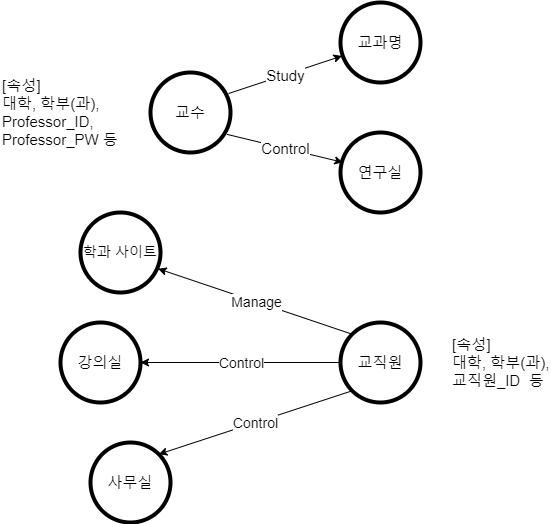

The diagram above was exported from draw.io. Its source (the exported page's mxGraphModel, read from the mxfile embedded in the PNG):
<mxGraphModel dx="1038" dy="539" grid="1" gridSize="10" guides="1" tooltips="1" connect="1" arrows="1" fold="1" page="1" pageScale="1" pageWidth="827" pageHeight="1169" math="0" shadow="0">
  <root>
    <mxCell id="0" />
    <mxCell id="1" parent="0" />
    <mxCell id="SkTbZFHnj2DEhjc8VdMX-1" value="&lt;font style=&quot;font-size: 15px;&quot;&gt;교수&lt;/font&gt;" style="ellipse;whiteSpace=wrap;html=1;aspect=fixed;strokeWidth=4;" vertex="1" parent="1">
      <mxGeometry x="200" y="110" width="80" height="80" as="geometry" />
    </mxCell>
    <mxCell id="SkTbZFHnj2DEhjc8VdMX-2" value="&lt;font style=&quot;font-size: 15px;&quot;&gt;교과명&lt;/font&gt;" style="ellipse;whiteSpace=wrap;html=1;aspect=fixed;strokeWidth=4;" vertex="1" parent="1">
      <mxGeometry x="390" y="40" width="80" height="80" as="geometry" />
    </mxCell>
    <mxCell id="SkTbZFHnj2DEhjc8VdMX-3" value="&lt;font style=&quot;font-size: 15px;&quot;&gt;연구실&lt;/font&gt;" style="ellipse;whiteSpace=wrap;html=1;aspect=fixed;strokeWidth=4;" vertex="1" parent="1">
      <mxGeometry x="390" y="170" width="80" height="80" as="geometry" />
    </mxCell>
    <mxCell id="SkTbZFHnj2DEhjc8VdMX-4" value="" style="endArrow=classic;html=1;rounded=0;fontSize=15;exitX=0.975;exitY=0.263;exitDx=0;exitDy=0;exitPerimeter=0;entryX=0.02;entryY=0.668;entryDx=0;entryDy=0;entryPerimeter=0;" edge="1" parent="1" source="SkTbZFHnj2DEhjc8VdMX-1" target="SkTbZFHnj2DEhjc8VdMX-2">
      <mxGeometry relative="1" as="geometry">
        <mxPoint x="360" y="280" as="sourcePoint" />
        <mxPoint x="460" y="280" as="targetPoint" />
      </mxGeometry>
    </mxCell>
    <mxCell id="SkTbZFHnj2DEhjc8VdMX-5" value="Study" style="edgeLabel;resizable=0;html=1;align=center;verticalAlign=middle;fontSize=15;strokeWidth=4;" connectable="0" vertex="1" parent="SkTbZFHnj2DEhjc8VdMX-4">
      <mxGeometry relative="1" as="geometry" />
    </mxCell>
    <mxCell id="SkTbZFHnj2DEhjc8VdMX-6" value="" style="endArrow=classic;html=1;rounded=0;fontSize=15;exitX=0.955;exitY=0.773;exitDx=0;exitDy=0;exitPerimeter=0;entryX=0.03;entryY=0.373;entryDx=0;entryDy=0;entryPerimeter=0;" edge="1" parent="1" source="SkTbZFHnj2DEhjc8VdMX-1" target="SkTbZFHnj2DEhjc8VdMX-3">
      <mxGeometry relative="1" as="geometry">
        <mxPoint x="360" y="280" as="sourcePoint" />
        <mxPoint x="460" y="280" as="targetPoint" />
      </mxGeometry>
    </mxCell>
    <mxCell id="SkTbZFHnj2DEhjc8VdMX-7" value="Control" style="edgeLabel;resizable=0;html=1;align=center;verticalAlign=middle;fontSize=15;strokeWidth=4;" connectable="0" vertex="1" parent="SkTbZFHnj2DEhjc8VdMX-6">
      <mxGeometry relative="1" as="geometry" />
    </mxCell>
    <mxCell id="SkTbZFHnj2DEhjc8VdMX-9" value="&lt;font style=&quot;font-size: 15px;&quot;&gt;교직원&lt;/font&gt;" style="ellipse;whiteSpace=wrap;html=1;aspect=fixed;strokeWidth=4;" vertex="1" parent="1">
      <mxGeometry x="390" y="360" width="80" height="80" as="geometry" />
    </mxCell>
    <mxCell id="SkTbZFHnj2DEhjc8VdMX-11" value="&lt;font style=&quot;font-size: 14px;&quot;&gt;학과 사이트&lt;/font&gt;" style="ellipse;whiteSpace=wrap;html=1;aspect=fixed;strokeWidth=4;" vertex="1" parent="1">
      <mxGeometry x="130" y="250" width="80" height="80" as="geometry" />
    </mxCell>
    <mxCell id="SkTbZFHnj2DEhjc8VdMX-12" value="&lt;font style=&quot;font-size: 15px;&quot;&gt;강의실&lt;/font&gt;" style="ellipse;whiteSpace=wrap;html=1;aspect=fixed;strokeWidth=4;" vertex="1" parent="1">
      <mxGeometry x="110" y="360" width="80" height="80" as="geometry" />
    </mxCell>
    <mxCell id="SkTbZFHnj2DEhjc8VdMX-13" value="&lt;font style=&quot;font-size: 15px;&quot;&gt;사무실&lt;/font&gt;" style="ellipse;whiteSpace=wrap;html=1;aspect=fixed;strokeWidth=4;" vertex="1" parent="1">
      <mxGeometry x="140" y="480" width="80" height="80" as="geometry" />
    </mxCell>
    <mxCell id="SkTbZFHnj2DEhjc8VdMX-14" value="" style="endArrow=classic;html=1;rounded=0;fontSize=14;exitX=0;exitY=0;exitDx=0;exitDy=0;entryX=0.97;entryY=0.703;entryDx=0;entryDy=0;entryPerimeter=0;" edge="1" parent="1" source="SkTbZFHnj2DEhjc8VdMX-9" target="SkTbZFHnj2DEhjc8VdMX-11">
      <mxGeometry relative="1" as="geometry">
        <mxPoint x="360" y="330" as="sourcePoint" />
        <mxPoint x="460" y="330" as="targetPoint" />
      </mxGeometry>
    </mxCell>
    <mxCell id="SkTbZFHnj2DEhjc8VdMX-15" value="Manage" style="edgeLabel;resizable=0;html=1;align=center;verticalAlign=middle;fontSize=14;strokeWidth=4;" connectable="0" vertex="1" parent="SkTbZFHnj2DEhjc8VdMX-14">
      <mxGeometry relative="1" as="geometry" />
    </mxCell>
    <mxCell id="SkTbZFHnj2DEhjc8VdMX-16" value="" style="endArrow=classic;html=1;rounded=0;fontSize=14;exitX=0;exitY=0.5;exitDx=0;exitDy=0;entryX=1;entryY=0.5;entryDx=0;entryDy=0;" edge="1" parent="1" source="SkTbZFHnj2DEhjc8VdMX-9" target="SkTbZFHnj2DEhjc8VdMX-12">
      <mxGeometry relative="1" as="geometry">
        <mxPoint x="360" y="330" as="sourcePoint" />
        <mxPoint x="460" y="330" as="targetPoint" />
      </mxGeometry>
    </mxCell>
    <mxCell id="SkTbZFHnj2DEhjc8VdMX-17" value="Control" style="edgeLabel;resizable=0;html=1;align=center;verticalAlign=middle;fontSize=14;strokeWidth=4;" connectable="0" vertex="1" parent="SkTbZFHnj2DEhjc8VdMX-16">
      <mxGeometry relative="1" as="geometry" />
    </mxCell>
    <mxCell id="SkTbZFHnj2DEhjc8VdMX-18" value="" style="endArrow=classic;html=1;rounded=0;fontSize=14;exitX=0;exitY=1;exitDx=0;exitDy=0;entryX=1;entryY=0;entryDx=0;entryDy=0;" edge="1" parent="1" source="SkTbZFHnj2DEhjc8VdMX-9" target="SkTbZFHnj2DEhjc8VdMX-13">
      <mxGeometry relative="1" as="geometry">
        <mxPoint x="360" y="330" as="sourcePoint" />
        <mxPoint x="460" y="330" as="targetPoint" />
      </mxGeometry>
    </mxCell>
    <mxCell id="SkTbZFHnj2DEhjc8VdMX-19" value="Control" style="edgeLabel;resizable=0;html=1;align=center;verticalAlign=middle;fontSize=14;strokeWidth=4;" connectable="0" vertex="1" parent="SkTbZFHnj2DEhjc8VdMX-18">
      <mxGeometry relative="1" as="geometry" />
    </mxCell>
    <mxCell id="SkTbZFHnj2DEhjc8VdMX-20" value="[속성]&lt;br&gt;대학, 학부(과), Professor_ID, Professor_PW 등&amp;nbsp;" style="text;html=1;strokeColor=none;fillColor=none;align=left;verticalAlign=middle;whiteSpace=wrap;rounded=0;fontSize=15;" vertex="1" parent="1">
      <mxGeometry x="50" y="120" width="140" height="60" as="geometry" />
    </mxCell>
    <mxCell id="SkTbZFHnj2DEhjc8VdMX-21" value="[속성]&lt;br&gt;대학, 학부(과), 교직원_ID&amp;nbsp; 등" style="text;html=1;strokeColor=none;fillColor=none;align=left;verticalAlign=middle;whiteSpace=wrap;rounded=0;fontSize=15;" vertex="1" parent="1">
      <mxGeometry x="500" y="370" width="100" height="60" as="geometry" />
    </mxCell>
  </root>
</mxGraphModel>